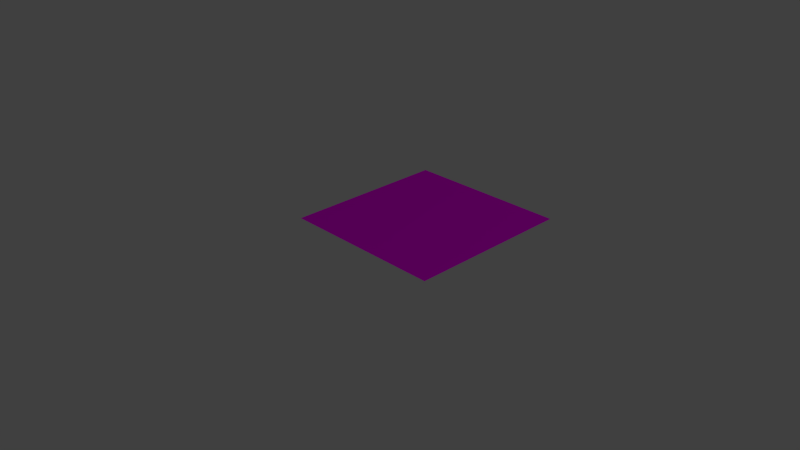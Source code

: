 # Source: tw-newspaper.blend  (saved by Blender 2.76.0; exported with 4.5.12 LTS)
import bpy
from mathutils import Matrix  # noqa: F401  (used for matrix-valued properties, if any)

bpy.ops.wm.read_factory_settings(use_empty=True)
scene = bpy.context.scene
scene.name = 'Scene'

# ---- collections
col_collection_1 = bpy.data.collections.new('Collection 1'); scene.collection.children.link(col_collection_1)

# ---- images (referenced by path relative to the original .blend; pixels are not part of the script)
import os
ASSET_DIR = os.environ.get("B2B_ASSET_DIR", "")  # directory of the original .blend (textures are referenced by path, not embedded)
HERE = os.path.dirname(os.path.abspath(__file__))  # packed textures are extracted next to this script under _unpacked/

def load_image(name, relpath, width, height, colorspace="sRGB"):
    """Load a texture the original file referenced (path relative to the .blend, or extracted next to this script)."""
    p = next((c for c in (os.path.join(HERE, relpath), os.path.join(ASSET_DIR, relpath)) if relpath and os.path.exists(c)), "")
    if p:
        img = bpy.data.images.load(p, check_existing=True)
        img.name = name
    else:  # same state as the original file: an image datablock whose file is absent (Cycles renders it pink)
        img = bpy.data.images.new(name, width, height)
        img.source = "FILE"
        img.filepath = "//" + (relpath or name)
    img.colorspace_settings.name = colorspace
    return img
img_malverne_community_theatre_newspaper_reviews_14_page_0_jpg_001 = load_image('Malverne-Community-Theatre-Newspaper-Reviews-14-page-0.jpg.001', 'Malverne-Community-Theatre-Newspaper-Reviews-14-page-0.jpg', 1024, 1024, 'sRGB')

# ---- materials (node trees are filled in below, after node groups)
mat_material_001 = bpy.data.materials.new('Material.001')
mat_material_001.alpha_threshold = 0.0
mat_material_001.roughness = 0.5

# ---- material node trees
mat_material_001.use_nodes = True; mat_material_001.node_tree.nodes.clear()
_N = mat_material_001.node_tree.nodes; _L = mat_material_001.node_tree.links
n0 = _N.new('ShaderNodeOutputMaterial'); n0.name = 'Material Output'; n0.location = (300, 300)
n1 = _N.new('ShaderNodeBsdfDiffuse'); n1.name = 'Diffuse BSDF'; n1.location = (10, 300)
n2 = _N.new('ShaderNodeTexImage'); n2.name = 'Image Texture'; n2.location = (-332, 354)
n2.width = 140
n2.image = img_malverne_community_theatre_newspaper_reviews_14_page_0_jpg_001
_L.new(n1.outputs[0], n0.inputs[0])
_L.new(n2.outputs[0], n1.inputs[0])
n0.is_active_output = True

# ---- world
world_world = bpy.data.worlds.new('World'); scene.world = world_world
world_world.color = (0.05088, 0.05088, 0.05088)
world_world.use_sun_shadow = False
world_world.sun_shadow_jitter_overblur = 0.0
world_world.cycles.sampling_method = 'MANUAL'
world_world.cycles.sample_map_resolution = 256

# ---- cameras
cam_camera = bpy.data.cameras.new('Camera')
cam_camera.clip_end = 100.0
cam_camera.lens = 35.0
cam_camera.sensor_width = 32.0
cam_camera.sensor_height = 18.0
cam_camera.ortho_scale = 7.314
cam_camera.dof.focus_distance = 0.0

# ---- lights
light_lamp = bpy.data.lights.new('Lamp', 'POINT')
light_lamp.transmission_factor = 0.0
light_lamp.cutoff_distance = 30.0
light_lamp.energy = 100.0
light_lamp.shadow_buffer_clip_start = 1.001
light_lamp.shadow_soft_size = 0.1
light_lamp.shadow_maximum_resolution = 0.006
light_lamp.use_absolute_resolution = True
light_lamp.cycles.use_multiple_importance_sampling = False

# ---- meshes
me_plane = bpy.data.meshes.new('Plane')
me_plane.from_pydata([(-1.0, -1.0, 0.0), (1.0, -1.0, 0.0), (-1.0, 1.0, 0.0), (1.0, 1.0, 0.0)], [], [(0, 1, 3, 2)])
_uv = me_plane.uv_layers.new(name='UVMap')
_uv.uv.foreach_set('vector', [0.02115, 0.008777, 0.9764, 0.008777, 0.9764, 0.9873, 0.02115, 0.9873])
me_plane.materials.append(mat_material_001)
me_plane.use_remesh_preserve_volume = False
me_plane.use_remesh_preserve_attributes = False
me_plane.use_mirror_vertex_groups = False
me_plane.update()

# ---- objects
ob_plane = bpy.data.objects.new('Plane', me_plane)
ob_lamp = bpy.data.objects.new('Lamp', light_lamp)
ob_camera = bpy.data.objects.new('Camera', cam_camera)

# ---- transforms, parenting, visibility, modifiers, constraints
ob_plane.location = (0.0, 0.0, 0.0)
ob_plane.scale = (0.2717, 0.2717, 0.2717)
ob_plane.lineart.crease_threshold = 0.0
ob_lamp.location = (4.076, 1.005, 5.904)
ob_lamp.rotation_euler = (0.6503, 0.05522, 1.866)
ob_lamp.lock_rotations_4d = False
ob_lamp.empty_display_type = 'ARROWS'
ob_lamp.color = (0.0, 0.0, 0.0, 0.0)
ob_lamp.lineart.crease_threshold = 0.0
ob_camera.location = (1.717, -1.707, 1.183)
ob_camera.rotation_euler = (1.109, 0.01082, 0.8149)
ob_camera.lock_rotations_4d = False
ob_camera.empty_display_type = 'ARROWS'
ob_camera.color = (0.0, 0.0, 0.0, 0.0)
ob_camera.display_type = 'WIRE'
ob_camera.lineart.crease_threshold = 0.0

# ---- collection membership
col_collection_1.objects.link(ob_plane)
col_collection_1.objects.link(ob_lamp)
col_collection_1.objects.link(ob_camera)

# ---- scene / render settings (as saved in the file)
scene.camera = ob_camera
scene.frame_start = 1; scene.frame_end = 250; scene.frame_set(2)
scene.render.engine = 'CYCLES'
scene.render.resolution_percentage = 50
scene.render.dither_intensity = 0.0
scene.cycles.use_denoising = False
scene.cycles.samples = 10
scene.cycles.sampling_pattern = 'TABULATED_SOBOL'
scene.cycles.light_sampling_threshold = 0.0
scene.cycles.use_adaptive_sampling = False
scene.cycles.use_light_tree = False
scene.cycles.blur_glossy = 0.0
scene.cycles.pixel_filter_type = 'GAUSSIAN'
scene.cycles.sample_clamp_indirect = 0.0
scene.view_settings.view_transform = 'Standard'
bpy.context.view_layer.update()
